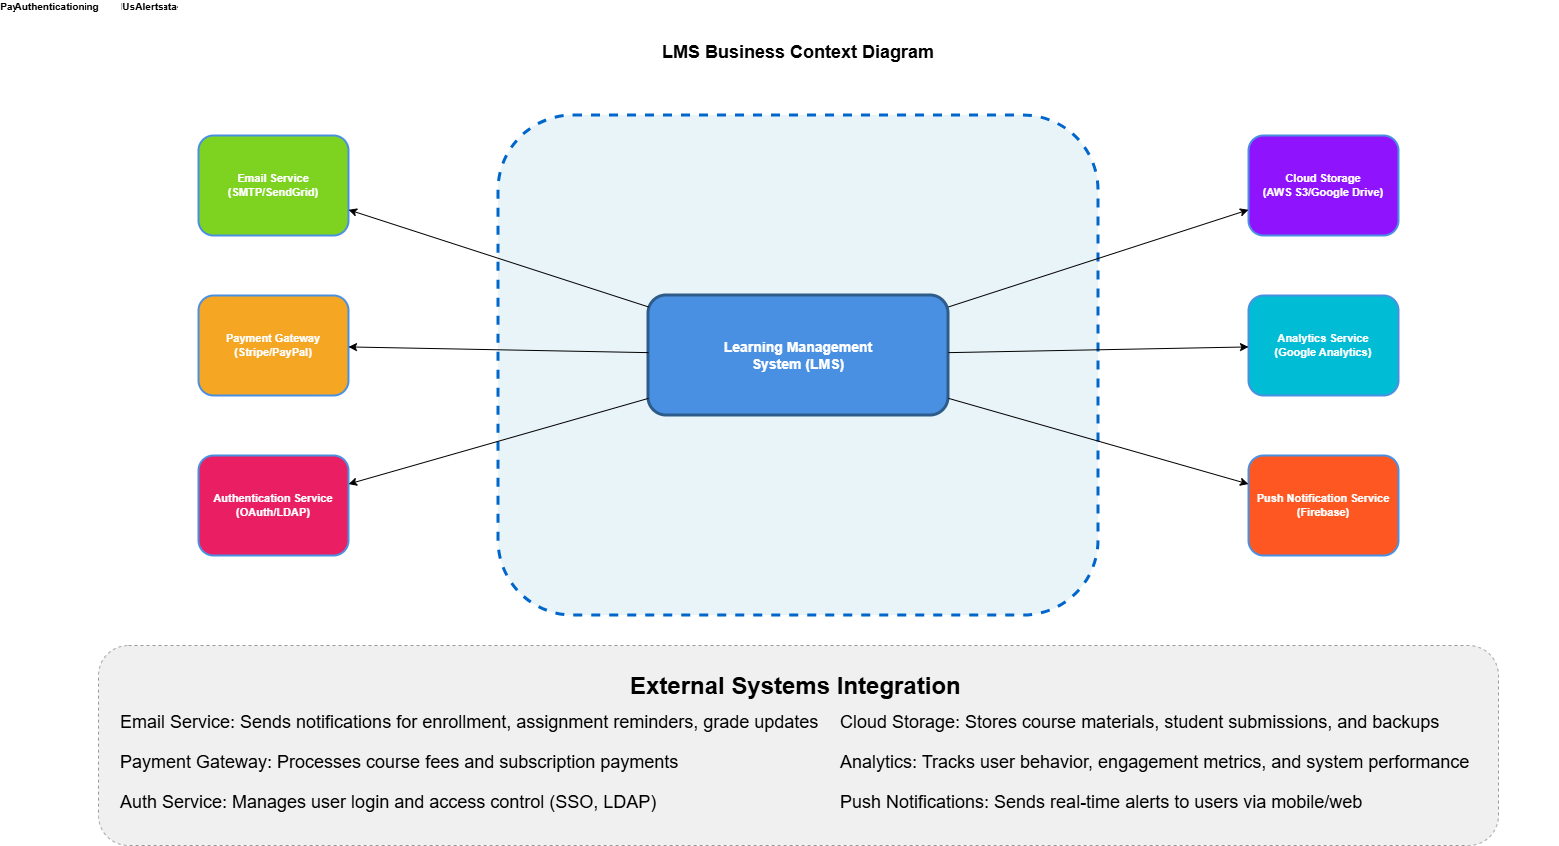

The diagram above was exported from draw.io. Its source (the exported page's mxGraphModel, read from the mxfile embedded in the PNG):
<mxGraphModel dx="2983" dy="2185" grid="1" gridSize="10" guides="1" tooltips="1" connect="1" arrows="1" fold="1" page="1" pageScale="1" pageWidth="850" pageHeight="1100" math="0" shadow="0">
  <root>
    <mxCell id="0" />
    <mxCell id="1" parent="0" />
    <mxCell id="iE6BrEc-zPHr3WQ5iFrn-1" parent="1" style="text;html=1;align=center;verticalAlign=top;whiteSpace=wrap;rounded=0;fontSize=18;fontStyle=1;fontColor=#000000;" value="LMS Business Context Diagram" vertex="1">
      <mxGeometry height="40" width="700" x="350" y="20" as="geometry" />
    </mxCell>
    <mxCell id="iE6BrEc-zPHr3WQ5iFrn-2" parent="1" style="rounded=1;whiteSpace=wrap;html=1;fontSize=10;fillColor=#E8F4F8;strokeColor=#0066CC;strokeWidth=3;dashed=1;" value="" vertex="1">
      <mxGeometry height="500" width="600" x="400" y="100" as="geometry" />
    </mxCell>
    <mxCell id="iE6BrEc-zPHr3WQ5iFrn-3" parent="1" style="rounded=1;whiteSpace=wrap;html=1;fontSize=14;fontStyle=1;fillColor=#4A90E2;fontColor=#ffffff;strokeColor=#2E5C8A;strokeWidth=3;" value="Learning Management&#10;System (LMS)" vertex="1">
      <mxGeometry height="120" width="300" x="550" y="280" as="geometry" />
    </mxCell>
    <mxCell id="iE6BrEc-zPHr3WQ5iFrn-4" parent="1" style="rounded=1;whiteSpace=wrap;html=1;fontSize=11;fontStyle=1;fillColor=#7ED321;fontColor=#ffffff;strokeColor=#4A90E2;strokeWidth=2;" value="Email Service&#10;(SMTP/SendGrid)" vertex="1">
      <mxGeometry height="100" width="150" x="100" y="120" as="geometry" />
    </mxCell>
    <mxCell id="iE6BrEc-zPHr3WQ5iFrn-5" edge="1" parent="1" source="iE6BrEc-zPHr3WQ5iFrn-3" target="iE6BrEc-zPHr3WQ5iFrn-4">
      <mxGeometry relative="1" as="geometry">
        <mxPoint x="550" y="300" as="sourcePoint" />
        <mxPoint x="250" y="170" as="targetPoint" />
      </mxGeometry>
    </mxCell>
    <mxCell id="iE6BrEc-zPHr3WQ5iFrn-6" connectable="0" parent="iE6BrEc-zPHr3WQ5iFrn-5" style="edgeLabel;html=1;align=center;verticalAlign=middle;resizable=0;points=[];fontSize=10;fontStyle=1;" value="Notifications" vertex="1">
      <mxGeometry x="-50" y="-10" as="geometry" />
    </mxCell>
    <mxCell id="iE6BrEc-zPHr3WQ5iFrn-7" parent="1" style="rounded=1;whiteSpace=wrap;html=1;fontSize=11;fontStyle=1;fillColor=#F5A623;fontColor=#ffffff;strokeColor=#4A90E2;strokeWidth=2;" value="Payment Gateway&#10;(Stripe/PayPal)" vertex="1">
      <mxGeometry height="100" width="150" x="100" y="280" as="geometry" />
    </mxCell>
    <mxCell id="iE6BrEc-zPHr3WQ5iFrn-8" edge="1" parent="1" source="iE6BrEc-zPHr3WQ5iFrn-3" target="iE6BrEc-zPHr3WQ5iFrn-7">
      <mxGeometry relative="1" as="geometry">
        <mxPoint x="550" y="340" as="sourcePoint" />
        <mxPoint x="250" y="330" as="targetPoint" />
      </mxGeometry>
    </mxCell>
    <mxCell id="iE6BrEc-zPHr3WQ5iFrn-9" connectable="0" parent="iE6BrEc-zPHr3WQ5iFrn-8" style="edgeLabel;html=1;align=center;verticalAlign=middle;resizable=0;points=[];fontSize=10;fontStyle=1;" value="Payment Processing" vertex="1">
      <mxGeometry x="-50" y="-10" as="geometry" />
    </mxCell>
    <mxCell id="iE6BrEc-zPHr3WQ5iFrn-10" parent="1" style="rounded=1;whiteSpace=wrap;html=1;fontSize=11;fontStyle=1;fillColor=#E91E63;fontColor=#ffffff;strokeColor=#4A90E2;strokeWidth=2;" value="Authentication Service&#10;(OAuth/LDAP)" vertex="1">
      <mxGeometry height="100" width="150" x="100" y="440" as="geometry" />
    </mxCell>
    <mxCell id="iE6BrEc-zPHr3WQ5iFrn-11" edge="1" parent="1" source="iE6BrEc-zPHr3WQ5iFrn-3" target="iE6BrEc-zPHr3WQ5iFrn-10">
      <mxGeometry relative="1" as="geometry">
        <mxPoint x="550" y="380" as="sourcePoint" />
        <mxPoint x="250" y="490" as="targetPoint" />
      </mxGeometry>
    </mxCell>
    <mxCell id="iE6BrEc-zPHr3WQ5iFrn-12" connectable="0" parent="iE6BrEc-zPHr3WQ5iFrn-11" style="edgeLabel;html=1;align=center;verticalAlign=middle;resizable=0;points=[];fontSize=10;fontStyle=1;" value="Authentication" vertex="1">
      <mxGeometry x="-50" y="-10" as="geometry" />
    </mxCell>
    <mxCell id="iE6BrEc-zPHr3WQ5iFrn-13" parent="1" style="rounded=1;whiteSpace=wrap;html=1;fontSize=11;fontStyle=1;fillColor=#9013FE;fontColor=#ffffff;strokeColor=#4A90E2;strokeWidth=2;" value="Cloud Storage&#10;(AWS S3/Google Drive)" vertex="1">
      <mxGeometry height="100" width="150" x="1150" y="120" as="geometry" />
    </mxCell>
    <mxCell id="iE6BrEc-zPHr3WQ5iFrn-14" edge="1" parent="1" source="iE6BrEc-zPHr3WQ5iFrn-3" target="iE6BrEc-zPHr3WQ5iFrn-13">
      <mxGeometry relative="1" as="geometry">
        <mxPoint x="850" y="300" as="sourcePoint" />
        <mxPoint x="1150" y="170" as="targetPoint" />
      </mxGeometry>
    </mxCell>
    <mxCell id="iE6BrEc-zPHr3WQ5iFrn-15" connectable="0" parent="iE6BrEc-zPHr3WQ5iFrn-14" style="edgeLabel;html=1;align=center;verticalAlign=middle;resizable=0;points=[];fontSize=10;fontStyle=1;" value="File Storage" vertex="1">
      <mxGeometry x="50" y="-10" as="geometry" />
    </mxCell>
    <mxCell id="iE6BrEc-zPHr3WQ5iFrn-16" parent="1" style="rounded=1;whiteSpace=wrap;html=1;fontSize=11;fontStyle=1;fillColor=#00BCD4;fontColor=#ffffff;strokeColor=#4A90E2;strokeWidth=2;" value="Analytics Service&#10;(Google Analytics)" vertex="1">
      <mxGeometry height="100" width="150" x="1150" y="280" as="geometry" />
    </mxCell>
    <mxCell id="iE6BrEc-zPHr3WQ5iFrn-17" edge="1" parent="1" source="iE6BrEc-zPHr3WQ5iFrn-3" target="iE6BrEc-zPHr3WQ5iFrn-16">
      <mxGeometry relative="1" as="geometry">
        <mxPoint x="850" y="340" as="sourcePoint" />
        <mxPoint x="1150" y="330" as="targetPoint" />
      </mxGeometry>
    </mxCell>
    <mxCell id="iE6BrEc-zPHr3WQ5iFrn-18" connectable="0" parent="iE6BrEc-zPHr3WQ5iFrn-17" style="edgeLabel;html=1;align=center;verticalAlign=middle;resizable=0;points=[];fontSize=10;fontStyle=1;" value="Usage Data" vertex="1">
      <mxGeometry x="50" y="-10" as="geometry" />
    </mxCell>
    <mxCell id="iE6BrEc-zPHr3WQ5iFrn-19" parent="1" style="rounded=1;whiteSpace=wrap;html=1;fontSize=11;fontStyle=1;fillColor=#FF5722;fontColor=#ffffff;strokeColor=#4A90E2;strokeWidth=2;" value="Push Notification Service&#10;(Firebase)" vertex="1">
      <mxGeometry height="100" width="150" x="1150" y="440" as="geometry" />
    </mxCell>
    <mxCell id="iE6BrEc-zPHr3WQ5iFrn-20" edge="1" parent="1" source="iE6BrEc-zPHr3WQ5iFrn-3" target="iE6BrEc-zPHr3WQ5iFrn-19">
      <mxGeometry relative="1" as="geometry">
        <mxPoint x="850" y="380" as="sourcePoint" />
        <mxPoint x="1150" y="490" as="targetPoint" />
      </mxGeometry>
    </mxCell>
    <mxCell id="iE6BrEc-zPHr3WQ5iFrn-21" connectable="0" parent="iE6BrEc-zPHr3WQ5iFrn-20" style="edgeLabel;html=1;align=center;verticalAlign=middle;resizable=0;points=[];fontSize=10;fontStyle=1;" value="Alerts" vertex="1">
      <mxGeometry x="50" y="-10" as="geometry" />
    </mxCell>
    <mxCell id="iE6BrEc-zPHr3WQ5iFrn-22" parent="1" style="rounded=1;whiteSpace=wrap;html=1;fontSize=10;fillColor=#f0f0f0;strokeColor=#999999;strokeWidth=1;dashed=1;" value="" vertex="1">
      <mxGeometry height="200" width="1400" y="630" as="geometry" />
    </mxCell>
    <mxCell id="iE6BrEc-zPHr3WQ5iFrn-23" parent="1" style="text;html=1;align=left;verticalAlign=top;whiteSpace=wrap;rounded=0;fontSize=12;fontStyle=1;" value="&lt;font style=&quot;font-size: 24px;&quot;&gt;External Systems Integration&lt;/font&gt;" vertex="1">
      <mxGeometry height="20" width="400" x="530" y="650" as="geometry" />
    </mxCell>
    <mxCell id="iE6BrEc-zPHr3WQ5iFrn-24" parent="1" style="text;html=1;align=left;verticalAlign=top;whiteSpace=wrap;rounded=0;fontSize=10;" value="&lt;font style=&quot;font-size: 18px;&quot;&gt;Email Service: Sends notifications for enrollment, assignment reminders, grade updates&lt;/font&gt;" vertex="1">
      <mxGeometry height="20" width="760" x="20" y="690" as="geometry" />
    </mxCell>
    <mxCell id="iE6BrEc-zPHr3WQ5iFrn-25" parent="1" style="text;html=1;align=left;verticalAlign=top;whiteSpace=wrap;rounded=0;fontSize=10;" value="&lt;font style=&quot;font-size: 18px;&quot;&gt;Payment Gateway: Processes course fees and subscription payments&lt;/font&gt;" vertex="1">
      <mxGeometry height="20" width="640" x="20" y="730" as="geometry" />
    </mxCell>
    <mxCell id="iE6BrEc-zPHr3WQ5iFrn-26" parent="1" style="text;html=1;align=left;verticalAlign=top;whiteSpace=wrap;rounded=0;fontSize=10;" value="&lt;font style=&quot;font-size: 18px;&quot;&gt;Auth Service: Manages user login and access control (SSO, LDAP)&lt;/font&gt;" vertex="1">
      <mxGeometry height="20" width="550" x="20" y="770" as="geometry" />
    </mxCell>
    <mxCell id="iE6BrEc-zPHr3WQ5iFrn-27" parent="1" style="text;html=1;align=left;verticalAlign=top;whiteSpace=wrap;rounded=0;fontSize=10;" value="&lt;font style=&quot;font-size: 18px;&quot;&gt;Cloud Storage: Stores course materials, student submissions, and backups&lt;/font&gt;" vertex="1">
      <mxGeometry height="20" width="700" x="740" y="690" as="geometry" />
    </mxCell>
    <mxCell id="iE6BrEc-zPHr3WQ5iFrn-28" parent="1" style="text;html=1;align=left;verticalAlign=top;whiteSpace=wrap;rounded=0;fontSize=10;" value="&lt;font style=&quot;font-size: 18px;&quot;&gt;Analytics: Tracks user behavior, engagement metrics, and system performance&lt;/font&gt;" vertex="1">
      <mxGeometry height="20" width="720" x="740" y="730" as="geometry" />
    </mxCell>
    <mxCell id="iE6BrEc-zPHr3WQ5iFrn-29" parent="1" style="text;html=1;align=left;verticalAlign=top;whiteSpace=wrap;rounded=0;fontSize=10;" value="&lt;font style=&quot;font-size: 18px;&quot;&gt;Push Notifications: Sends real-time alerts to users via mobile/web&lt;/font&gt;" vertex="1">
      <mxGeometry height="20" width="670" x="740" y="770" as="geometry" />
    </mxCell>
  </root>
</mxGraphModel>